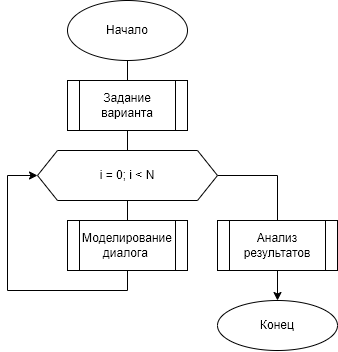

The diagram above was exported from draw.io. Its source (the exported page's mxGraphModel, read from the mxfile embedded in the PNG):
<mxGraphModel dx="1185" dy="643" grid="1" gridSize="10" guides="1" tooltips="1" connect="1" arrows="1" fold="1" page="1" pageScale="1" pageWidth="827" pageHeight="1169" math="0" shadow="0">
  <root>
    <mxCell id="0" />
    <mxCell id="1" parent="0" />
    <mxCell id="eHxLpSy75y_uCw8-oD-i-7" style="edgeStyle=orthogonalEdgeStyle;rounded=0;orthogonalLoop=1;jettySize=auto;html=1;exitX=0.5;exitY=1;exitDx=0;exitDy=0;entryX=0;entryY=0.5;entryDx=0;entryDy=0;" edge="1" parent="1" source="eHxLpSy75y_uCw8-oD-i-1" target="eHxLpSy75y_uCw8-oD-i-2">
      <mxGeometry relative="1" as="geometry">
        <Array as="points">
          <mxPoint x="380" y="330" />
          <mxPoint x="260" y="330" />
          <mxPoint x="260" y="215" />
        </Array>
      </mxGeometry>
    </mxCell>
    <mxCell id="eHxLpSy75y_uCw8-oD-i-1" value="Начало" style="ellipse;whiteSpace=wrap;html=1;" vertex="1" parent="1">
      <mxGeometry x="320" y="40" width="120" height="60" as="geometry" />
    </mxCell>
    <mxCell id="eHxLpSy75y_uCw8-oD-i-8" style="edgeStyle=orthogonalEdgeStyle;rounded=0;orthogonalLoop=1;jettySize=auto;html=1;exitX=1;exitY=0.5;exitDx=0;exitDy=0;entryX=0.5;entryY=0;entryDx=0;entryDy=0;" edge="1" parent="1" source="eHxLpSy75y_uCw8-oD-i-2" target="eHxLpSy75y_uCw8-oD-i-6">
      <mxGeometry relative="1" as="geometry" />
    </mxCell>
    <mxCell id="eHxLpSy75y_uCw8-oD-i-2" value="i = 0; i &amp;lt; N" style="shape=hexagon;perimeter=hexagonPerimeter2;whiteSpace=wrap;html=1;fixedSize=1;" vertex="1" parent="1">
      <mxGeometry x="290" y="190" width="180" height="50" as="geometry" />
    </mxCell>
    <mxCell id="eHxLpSy75y_uCw8-oD-i-3" value="Задание варианта" style="shape=process;whiteSpace=wrap;html=1;backgroundOutline=1;" vertex="1" parent="1">
      <mxGeometry x="320" y="120" width="120" height="50" as="geometry" />
    </mxCell>
    <mxCell id="eHxLpSy75y_uCw8-oD-i-4" value="Моделирование диалога&amp;nbsp;" style="shape=process;whiteSpace=wrap;html=1;backgroundOutline=1;" vertex="1" parent="1">
      <mxGeometry x="320" y="260" width="120" height="50" as="geometry" />
    </mxCell>
    <mxCell id="eHxLpSy75y_uCw8-oD-i-5" value="Анализ результатов" style="shape=process;whiteSpace=wrap;html=1;backgroundOutline=1;" vertex="1" parent="1">
      <mxGeometry x="470" y="260" width="120" height="50" as="geometry" />
    </mxCell>
    <mxCell id="eHxLpSy75y_uCw8-oD-i-6" value="Конец" style="ellipse;whiteSpace=wrap;html=1;" vertex="1" parent="1">
      <mxGeometry x="470" y="340" width="120" height="50" as="geometry" />
    </mxCell>
  </root>
</mxGraphModel>